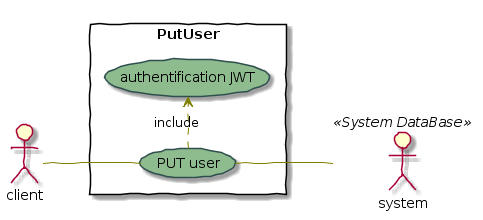

The diagram above was rendered by PlantUML. Its source (embedded in the PNG):
@startuml
skinparam handwritten true

skinparam usecase {
	BackgroundColor DarkSeaGreen
	BorderColor DarkSlateGray

	BackgroundColor<< Main >> YellowGreen
	BorderColor<< Main >> YellowGreen
	
	ArrowColor Olive
	ActorBorderColor black
	ActorFontName Courier

	ActorBackgroundColor<< Human >> Gold
}


left to right direction
skinparam packageStyle rectangle
actor client
:system: as MySql << System DataBase >> 
rectangle PutUser {
  client -- (PUT user) 
  (PUT user) .> (authentification JWT) : include
  (PUT user)-- MySql << System DataBase >> 
}
@enduml